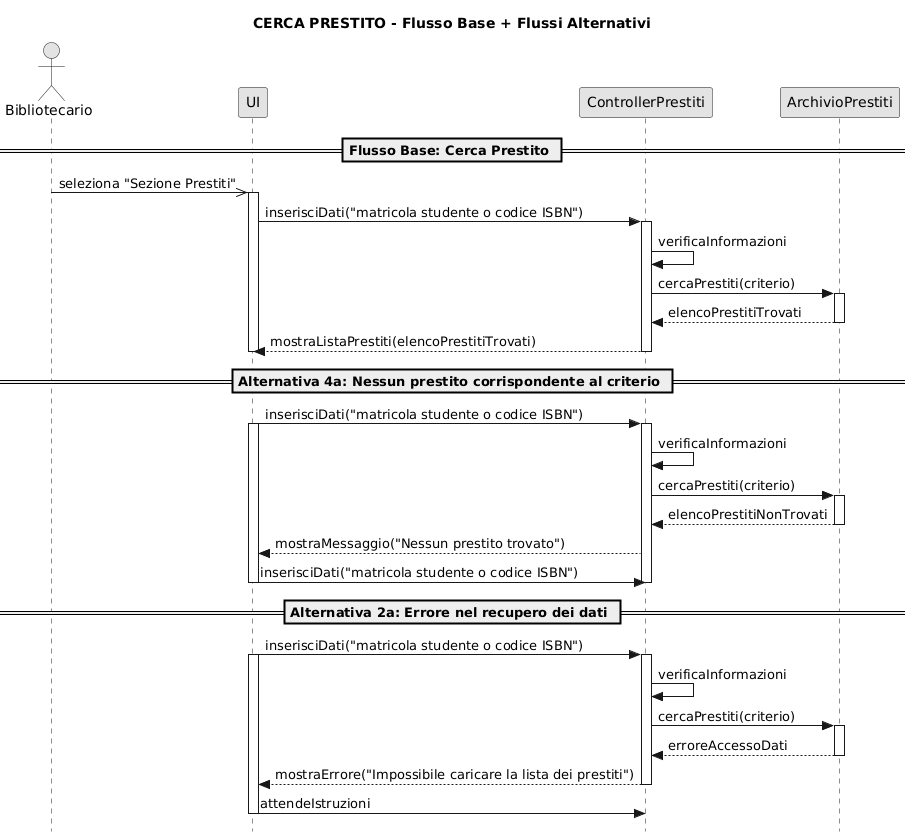

The diagram above was rendered by PlantUML. Its source (embedded in the PNG):
@startuml
skinparam monochrome true
skinparam shadowing false
skinparam style strictuml

actor Bibliotecario as B
participant "UI" as UI
participant "ControllerPrestiti" as CP
participant "ArchivioPrestiti" as AP

title CERCA PRESTITO - Flusso Base + Flussi Alternativi

== Flusso Base: Cerca Prestito ==

B ->> UI: seleziona "Sezione Prestiti"
activate UI

UI -> CP: inserisciDati("matricola studente o codice ISBN")
activate CP

CP -> CP: verificaInformazioni

CP -> AP: cercaPrestiti(criterio)
activate AP
AP --> CP: elencoPrestitiTrovati
deactivate AP

CP --> UI: mostraListaPrestiti(elencoPrestitiTrovati)
deactivate CP

deactivate UI

== Alternativa 4a: Nessun prestito corrispondente al criterio ==

UI -> CP: inserisciDati("matricola studente o codice ISBN")
activate CP
ACTIVATE UI
CP -> CP: verificaInformazioni

CP -> AP: cercaPrestiti(criterio)
activate AP
AP --> CP: elencoPrestitiNonTrovati
deactivate AP

CP --> UI: mostraMessaggio("Nessun prestito trovato")


UI -> CP: inserisciDati("matricola studente o codice ISBN")
deactivate UI
deactivate CP

== Alternativa 2a: Errore nel recupero dei dati ==

UI -> CP: inserisciDati("matricola studente o codice ISBN")
activate UI
activate CP

CP -> CP: verificaInformazioni

CP -> AP: cercaPrestiti(criterio)
activate AP
AP --> CP: erroreAccessoDati
deactivate AP

CP --> UI: mostraErrore("Impossibile caricare la lista dei prestiti")
deactivate CP

UI -> CP: attendeIstruzioni
deactivate UI
@enduml